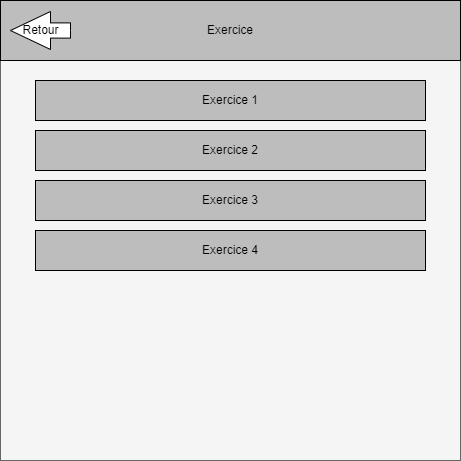

The diagram above was exported from draw.io. Its source (the exported page's mxGraphModel, read from the mxfile embedded in the PNG):
<mxGraphModel dx="806" dy="527" grid="1" gridSize="10" guides="1" tooltips="1" connect="1" arrows="1" fold="1" page="1" pageScale="1" pageWidth="827" pageHeight="1169" math="0" shadow="0">
  <root>
    <mxCell id="0" />
    <mxCell id="1" parent="0" />
    <mxCell id="XCwqn9j8NpH71plAWDt9-1" value="" style="whiteSpace=wrap;html=1;aspect=fixed;fillColor=#f5f5f5;fontColor=#333333;strokeColor=#666666;" parent="1" vertex="1">
      <mxGeometry x="180" y="70" width="460" height="460" as="geometry" />
    </mxCell>
    <mxCell id="XCwqn9j8NpH71plAWDt9-3" value="Exercice" style="rounded=0;whiteSpace=wrap;html=1;fillColor=#BDBDBD;" parent="1" vertex="1">
      <mxGeometry x="180" y="70" width="460" height="60" as="geometry" />
    </mxCell>
    <mxCell id="aDbicGlNT7yfN5Nru5WA-1" value="Exercice 1" style="rounded=0;whiteSpace=wrap;html=1;fillColor=#BDBDBD;" vertex="1" parent="1">
      <mxGeometry x="215" y="150" width="390" height="40" as="geometry" />
    </mxCell>
    <mxCell id="aDbicGlNT7yfN5Nru5WA-2" value="Exercice 2" style="rounded=0;whiteSpace=wrap;html=1;fillColor=#BDBDBD;" vertex="1" parent="1">
      <mxGeometry x="215" y="200" width="390" height="40" as="geometry" />
    </mxCell>
    <mxCell id="aDbicGlNT7yfN5Nru5WA-3" value="Exercice 3" style="rounded=0;whiteSpace=wrap;html=1;fillColor=#BDBDBD;" vertex="1" parent="1">
      <mxGeometry x="215" y="250" width="390" height="40" as="geometry" />
    </mxCell>
    <mxCell id="aDbicGlNT7yfN5Nru5WA-4" value="Exercice 4" style="rounded=0;whiteSpace=wrap;html=1;fillColor=#BDBDBD;" vertex="1" parent="1">
      <mxGeometry x="215" y="300" width="390" height="40" as="geometry" />
    </mxCell>
    <mxCell id="3Gpja17xV-w07ttQsAB0-1" value="Retour" style="html=1;shadow=0;dashed=0;align=center;verticalAlign=middle;shape=mxgraph.arrows2.arrow;dy=0.6;dx=40;flipH=1;notch=0;" vertex="1" parent="1">
      <mxGeometry x="190" y="81" width="60" height="38" as="geometry" />
    </mxCell>
  </root>
</mxGraphModel>